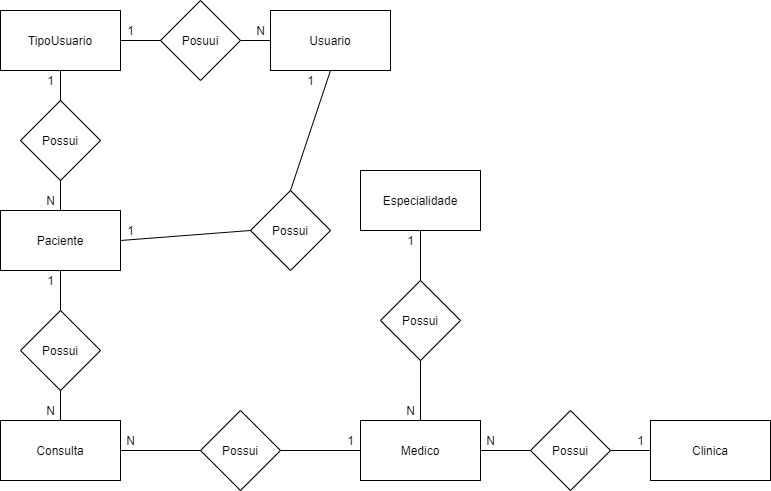

The diagram above was exported from draw.io. Its source (the exported page's mxGraphModel, read from the mxfile embedded in the PNG):
<mxGraphModel dx="1038" dy="531" grid="1" gridSize="10" guides="1" tooltips="1" connect="1" arrows="1" fold="1" page="1" pageScale="1" pageWidth="827" pageHeight="1169" math="0" shadow="0">
  <root>
    <mxCell id="0" />
    <mxCell id="1" parent="0" />
    <mxCell id="3DkPccIHw23dPmmO126u-26" value="" style="edgeStyle=orthogonalEdgeStyle;rounded=0;orthogonalLoop=1;jettySize=auto;html=1;endArrow=none;endFill=0;" edge="1" parent="1" source="3DkPccIHw23dPmmO126u-1" target="3DkPccIHw23dPmmO126u-25">
      <mxGeometry relative="1" as="geometry" />
    </mxCell>
    <mxCell id="3DkPccIHw23dPmmO126u-50" value="" style="edgeStyle=orthogonalEdgeStyle;rounded=0;orthogonalLoop=1;jettySize=auto;html=1;endArrow=none;endFill=0;" edge="1" parent="1" source="3DkPccIHw23dPmmO126u-1" target="3DkPccIHw23dPmmO126u-28">
      <mxGeometry relative="1" as="geometry" />
    </mxCell>
    <mxCell id="3DkPccIHw23dPmmO126u-1" value="Medico" style="rounded=0;whiteSpace=wrap;html=1;" vertex="1" parent="1">
      <mxGeometry x="380" y="440" width="120" height="60" as="geometry" />
    </mxCell>
    <mxCell id="3DkPccIHw23dPmmO126u-2" value="Clinica" style="rounded=0;whiteSpace=wrap;html=1;" vertex="1" parent="1">
      <mxGeometry x="670" y="440" width="120" height="60" as="geometry" />
    </mxCell>
    <mxCell id="3DkPccIHw23dPmmO126u-20" value="" style="edgeStyle=orthogonalEdgeStyle;rounded=0;orthogonalLoop=1;jettySize=auto;html=1;endArrow=none;endFill=0;" edge="1" parent="1" source="3DkPccIHw23dPmmO126u-3" target="3DkPccIHw23dPmmO126u-19">
      <mxGeometry relative="1" as="geometry" />
    </mxCell>
    <mxCell id="3DkPccIHw23dPmmO126u-3" value="Paciente" style="rounded=0;whiteSpace=wrap;html=1;" vertex="1" parent="1">
      <mxGeometry x="20" y="230" width="120" height="60" as="geometry" />
    </mxCell>
    <mxCell id="3DkPccIHw23dPmmO126u-11" value="Paciente" style="rounded=0;whiteSpace=wrap;html=1;" vertex="1" parent="1">
      <mxGeometry x="20" y="30" width="120" height="60" as="geometry" />
    </mxCell>
    <mxCell id="3DkPccIHw23dPmmO126u-17" value="" style="edgeStyle=orthogonalEdgeStyle;rounded=0;orthogonalLoop=1;jettySize=auto;html=1;endArrow=none;endFill=0;" edge="1" parent="1" source="3DkPccIHw23dPmmO126u-9" target="3DkPccIHw23dPmmO126u-16">
      <mxGeometry relative="1" as="geometry" />
    </mxCell>
    <mxCell id="A6oVoUgZiqyLkEh7UDcl-3" value="" style="edgeStyle=orthogonalEdgeStyle;rounded=0;orthogonalLoop=1;jettySize=auto;html=1;endArrow=none;endFill=0;" edge="1" parent="1" source="3DkPccIHw23dPmmO126u-9" target="A6oVoUgZiqyLkEh7UDcl-2">
      <mxGeometry relative="1" as="geometry" />
    </mxCell>
    <mxCell id="3DkPccIHw23dPmmO126u-9" value="TipoUsuario" style="rounded=0;whiteSpace=wrap;html=1;" vertex="1" parent="1">
      <mxGeometry x="20" y="30" width="120" height="60" as="geometry" />
    </mxCell>
    <mxCell id="3DkPccIHw23dPmmO126u-23" value="" style="edgeStyle=orthogonalEdgeStyle;rounded=0;orthogonalLoop=1;jettySize=auto;html=1;endArrow=none;endFill=0;" edge="1" parent="1" source="3DkPccIHw23dPmmO126u-4" target="3DkPccIHw23dPmmO126u-22">
      <mxGeometry relative="1" as="geometry" />
    </mxCell>
    <mxCell id="3DkPccIHw23dPmmO126u-4" value="Consulta" style="rounded=0;whiteSpace=wrap;html=1;" vertex="1" parent="1">
      <mxGeometry x="20" y="440" width="120" height="60" as="geometry" />
    </mxCell>
    <mxCell id="3DkPccIHw23dPmmO126u-6" value="Especialidade" style="rounded=0;whiteSpace=wrap;html=1;" vertex="1" parent="1">
      <mxGeometry x="380" y="190" width="120" height="60" as="geometry" />
    </mxCell>
    <mxCell id="3DkPccIHw23dPmmO126u-18" value="" style="edgeStyle=orthogonalEdgeStyle;rounded=0;orthogonalLoop=1;jettySize=auto;html=1;endArrow=none;endFill=0;" edge="1" parent="1" source="3DkPccIHw23dPmmO126u-16" target="3DkPccIHw23dPmmO126u-3">
      <mxGeometry relative="1" as="geometry" />
    </mxCell>
    <mxCell id="3DkPccIHw23dPmmO126u-16" value="Possui" style="rhombus;whiteSpace=wrap;html=1;" vertex="1" parent="1">
      <mxGeometry x="40" y="120" width="80" height="80" as="geometry" />
    </mxCell>
    <mxCell id="3DkPccIHw23dPmmO126u-21" value="" style="edgeStyle=orthogonalEdgeStyle;rounded=0;orthogonalLoop=1;jettySize=auto;html=1;endArrow=none;endFill=0;" edge="1" parent="1" source="3DkPccIHw23dPmmO126u-19" target="3DkPccIHw23dPmmO126u-4">
      <mxGeometry relative="1" as="geometry" />
    </mxCell>
    <mxCell id="3DkPccIHw23dPmmO126u-19" value="Possui" style="rhombus;whiteSpace=wrap;html=1;" vertex="1" parent="1">
      <mxGeometry x="40" y="330" width="80" height="80" as="geometry" />
    </mxCell>
    <mxCell id="3DkPccIHw23dPmmO126u-24" value="" style="edgeStyle=orthogonalEdgeStyle;rounded=0;orthogonalLoop=1;jettySize=auto;html=1;endArrow=none;endFill=0;" edge="1" parent="1" source="3DkPccIHw23dPmmO126u-22" target="3DkPccIHw23dPmmO126u-1">
      <mxGeometry relative="1" as="geometry" />
    </mxCell>
    <mxCell id="3DkPccIHw23dPmmO126u-22" value="Possui" style="rhombus;whiteSpace=wrap;html=1;" vertex="1" parent="1">
      <mxGeometry x="220" y="430" width="80" height="80" as="geometry" />
    </mxCell>
    <mxCell id="3DkPccIHw23dPmmO126u-41" value="" style="edgeStyle=orthogonalEdgeStyle;rounded=0;orthogonalLoop=1;jettySize=auto;html=1;endArrow=none;endFill=0;" edge="1" parent="1" source="3DkPccIHw23dPmmO126u-25" target="3DkPccIHw23dPmmO126u-2">
      <mxGeometry relative="1" as="geometry" />
    </mxCell>
    <mxCell id="3DkPccIHw23dPmmO126u-25" value="Possui" style="rhombus;whiteSpace=wrap;html=1;" vertex="1" parent="1">
      <mxGeometry x="550" y="430" width="80" height="80" as="geometry" />
    </mxCell>
    <mxCell id="3DkPccIHw23dPmmO126u-31" value="" style="edgeStyle=orthogonalEdgeStyle;rounded=0;orthogonalLoop=1;jettySize=auto;html=1;endArrow=none;endFill=0;" edge="1" parent="1" source="3DkPccIHw23dPmmO126u-28" target="3DkPccIHw23dPmmO126u-6">
      <mxGeometry relative="1" as="geometry" />
    </mxCell>
    <mxCell id="3DkPccIHw23dPmmO126u-28" value="Possui" style="rhombus;whiteSpace=wrap;html=1;" vertex="1" parent="1">
      <mxGeometry x="400" y="300" width="80" height="80" as="geometry" />
    </mxCell>
    <mxCell id="3DkPccIHw23dPmmO126u-32" value="1" style="text;html=1;align=center;verticalAlign=middle;resizable=0;points=[];autosize=1;" vertex="1" parent="1">
      <mxGeometry x="360" y="450" width="20" height="20" as="geometry" />
    </mxCell>
    <mxCell id="3DkPccIHw23dPmmO126u-33" value="N" style="text;html=1;align=center;verticalAlign=middle;resizable=0;points=[];autosize=1;" vertex="1" parent="1">
      <mxGeometry x="60" y="210" width="20" height="20" as="geometry" />
    </mxCell>
    <mxCell id="3DkPccIHw23dPmmO126u-34" value="N" style="text;html=1;align=center;verticalAlign=middle;resizable=0;points=[];autosize=1;" vertex="1" parent="1">
      <mxGeometry x="500" y="450" width="20" height="20" as="geometry" />
    </mxCell>
    <mxCell id="3DkPccIHw23dPmmO126u-35" value="N" style="text;html=1;align=center;verticalAlign=middle;resizable=0;points=[];autosize=1;" vertex="1" parent="1">
      <mxGeometry x="60" y="420" width="20" height="20" as="geometry" />
    </mxCell>
    <mxCell id="3DkPccIHw23dPmmO126u-36" value="1" style="text;html=1;align=center;verticalAlign=middle;resizable=0;points=[];autosize=1;" vertex="1" parent="1">
      <mxGeometry x="60" y="90" width="20" height="20" as="geometry" />
    </mxCell>
    <mxCell id="3DkPccIHw23dPmmO126u-37" value="1" style="text;html=1;align=center;verticalAlign=middle;resizable=0;points=[];autosize=1;" vertex="1" parent="1">
      <mxGeometry x="60" y="290" width="20" height="20" as="geometry" />
    </mxCell>
    <mxCell id="3DkPccIHw23dPmmO126u-38" value="N" style="text;html=1;align=center;verticalAlign=middle;resizable=0;points=[];autosize=1;" vertex="1" parent="1">
      <mxGeometry x="140" y="450" width="20" height="20" as="geometry" />
    </mxCell>
    <mxCell id="3DkPccIHw23dPmmO126u-42" value="1" style="text;html=1;align=center;verticalAlign=middle;resizable=0;points=[];autosize=1;" vertex="1" parent="1">
      <mxGeometry x="650" y="450" width="20" height="20" as="geometry" />
    </mxCell>
    <mxCell id="3DkPccIHw23dPmmO126u-43" value="1" style="text;html=1;align=center;verticalAlign=middle;resizable=0;points=[];autosize=1;" vertex="1" parent="1">
      <mxGeometry x="420" y="250" width="20" height="20" as="geometry" />
    </mxCell>
    <mxCell id="3DkPccIHw23dPmmO126u-44" value="N" style="text;html=1;align=center;verticalAlign=middle;resizable=0;points=[];autosize=1;" vertex="1" parent="1">
      <mxGeometry x="420" y="420" width="20" height="20" as="geometry" />
    </mxCell>
    <mxCell id="A6oVoUgZiqyLkEh7UDcl-1" value="Usuario" style="rounded=0;whiteSpace=wrap;html=1;" vertex="1" parent="1">
      <mxGeometry x="290" y="30" width="120" height="60" as="geometry" />
    </mxCell>
    <mxCell id="A6oVoUgZiqyLkEh7UDcl-4" value="" style="edgeStyle=orthogonalEdgeStyle;rounded=0;orthogonalLoop=1;jettySize=auto;html=1;endArrow=none;endFill=0;" edge="1" parent="1" source="A6oVoUgZiqyLkEh7UDcl-2" target="A6oVoUgZiqyLkEh7UDcl-1">
      <mxGeometry relative="1" as="geometry" />
    </mxCell>
    <mxCell id="A6oVoUgZiqyLkEh7UDcl-2" value="Posuui" style="rhombus;whiteSpace=wrap;html=1;" vertex="1" parent="1">
      <mxGeometry x="180" y="20" width="80" height="80" as="geometry" />
    </mxCell>
    <mxCell id="A6oVoUgZiqyLkEh7UDcl-8" value="1" style="text;html=1;align=center;verticalAlign=middle;resizable=0;points=[];autosize=1;" vertex="1" parent="1">
      <mxGeometry x="140" y="40" width="20" height="20" as="geometry" />
    </mxCell>
    <mxCell id="A6oVoUgZiqyLkEh7UDcl-9" value="N" style="text;html=1;align=center;verticalAlign=middle;resizable=0;points=[];autosize=1;" vertex="1" parent="1">
      <mxGeometry x="270" y="40" width="20" height="20" as="geometry" />
    </mxCell>
    <mxCell id="A6oVoUgZiqyLkEh7UDcl-10" value="Possui" style="rhombus;whiteSpace=wrap;html=1;" vertex="1" parent="1">
      <mxGeometry x="270" y="210" width="80" height="80" as="geometry" />
    </mxCell>
    <mxCell id="A6oVoUgZiqyLkEh7UDcl-13" value="" style="endArrow=none;html=1;entryX=0.5;entryY=1;entryDx=0;entryDy=0;exitX=0.5;exitY=0;exitDx=0;exitDy=0;" edge="1" parent="1" source="A6oVoUgZiqyLkEh7UDcl-10" target="A6oVoUgZiqyLkEh7UDcl-1">
      <mxGeometry width="50" height="50" relative="1" as="geometry">
        <mxPoint x="20" y="580" as="sourcePoint" />
        <mxPoint x="70" y="530" as="targetPoint" />
      </mxGeometry>
    </mxCell>
    <mxCell id="A6oVoUgZiqyLkEh7UDcl-14" value="" style="endArrow=none;html=1;exitX=1;exitY=0.5;exitDx=0;exitDy=0;" edge="1" parent="1" source="3DkPccIHw23dPmmO126u-3">
      <mxGeometry width="50" height="50" relative="1" as="geometry">
        <mxPoint x="220" y="300" as="sourcePoint" />
        <mxPoint x="270" y="250" as="targetPoint" />
      </mxGeometry>
    </mxCell>
    <mxCell id="A6oVoUgZiqyLkEh7UDcl-15" value="1" style="text;html=1;align=center;verticalAlign=middle;resizable=0;points=[];autosize=1;" vertex="1" parent="1">
      <mxGeometry x="140" y="240" width="20" height="20" as="geometry" />
    </mxCell>
    <mxCell id="A6oVoUgZiqyLkEh7UDcl-16" value="1" style="text;html=1;align=center;verticalAlign=middle;resizable=0;points=[];autosize=1;" vertex="1" parent="1">
      <mxGeometry x="320" y="90" width="20" height="20" as="geometry" />
    </mxCell>
  </root>
</mxGraphModel>